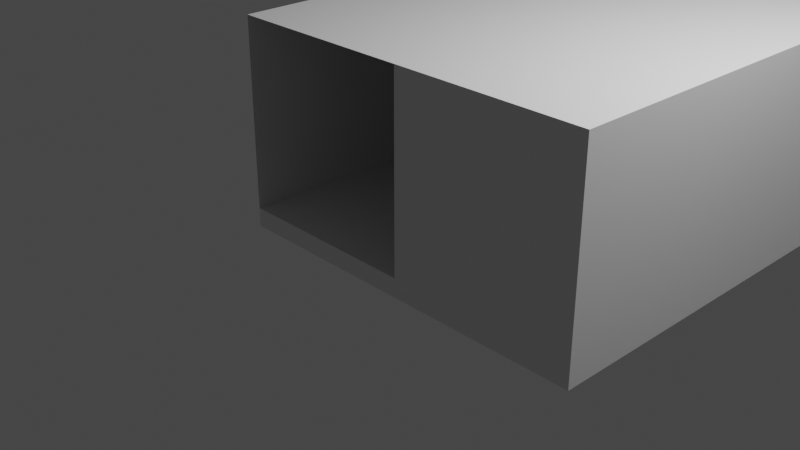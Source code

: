 # Source: a1.blend  (saved by Blender 3.6.13; exported with 4.5.12 LTS)
import bpy
from mathutils import Matrix  # noqa: F401  (used for matrix-valued properties, if any)

bpy.ops.wm.read_factory_settings(use_empty=True)
scene = bpy.context.scene
scene.name = 'Scene'

# ---- collections
col_collection = bpy.data.collections.new('Collection'); scene.collection.children.link(col_collection)

# ---- materials (node trees are filled in below, after node groups)
mat_material = bpy.data.materials.new('Material')
mat_material.alpha_threshold = 0.0
mat_material.use_transparent_shadow = False
mat_material.roughness = 0.5
mat_material.line_color = (0.0, 0.0, 0.0, 1.0)
mat_material_001 = bpy.data.materials.new('Material.001')
mat_material_001.use_transparent_shadow = False

# ---- material node trees
mat_material.use_nodes = True; mat_material.node_tree.nodes.clear()
_N = mat_material.node_tree.nodes; _L = mat_material.node_tree.links
n0 = _N.new('ShaderNodeOutputMaterial'); n0.name = 'Material Output'; n0.location = (300, 300)
n1 = _N.new('ShaderNodeBsdfPrincipled'); n1.name = 'Principled BSDF'; n1.location = (10, 300)
n1.distribution = 'GGX'
n1.subsurface_method = 'RANDOM_WALK_SKIN'
n1.inputs[3].default_value = 1.45
n1.inputs[27].default_value = (0.0, 0.0, 0.0, 1.0)
n1.inputs[28].default_value = 1.0
_L.new(n1.outputs[0], n0.inputs[0])
n0.is_active_output = True
mat_material_001.use_nodes = True; mat_material_001.node_tree.nodes.clear()
_N = mat_material_001.node_tree.nodes; _L = mat_material_001.node_tree.links
n0 = _N.new('ShaderNodeBsdfPrincipled'); n0.name = 'Principled BSDF'; n0.location = (10, 300)
n0.distribution = 'GGX'
n0.subsurface_method = 'RANDOM_WALK_SKIN'
n0.inputs[3].default_value = 1.45
n0.inputs[27].default_value = (0.0, 0.0, 0.0, 1.0)
n0.inputs[28].default_value = 1.0
n1 = _N.new('ShaderNodeOutputMaterial'); n1.name = 'Material Output'; n1.location = (300, 300)
_L.new(n0.outputs[0], n1.inputs[0])
n1.is_active_output = True

# ---- world
world_world = bpy.data.worlds.new('World'); scene.world = world_world
world_world.use_nodes = True; world_world.node_tree.nodes.clear()
_N = world_world.node_tree.nodes; _L = world_world.node_tree.links
n0 = _N.new('ShaderNodeOutputWorld'); n0.name = 'World Output'; n0.location = (300, 300)
n1 = _N.new('ShaderNodeBackground'); n1.name = 'Background'; n1.location = (10, 300)
n1.inputs[0].default_value = (0.05088, 0.05088, 0.05088, 1.0)
_L.new(n1.outputs[0], n0.inputs[0])
n0.is_active_output = True
world_world.color = (0.05088, 0.05088, 0.05088)
world_world.use_sun_shadow = False
world_world.sun_shadow_jitter_overblur = 0.0

# ---- cameras
cam_camera = bpy.data.cameras.new('Camera')
cam_camera.clip_end = 100.0
cam_camera.ortho_scale = 7.314

# ---- lights
light_light = bpy.data.lights.new('Light', 'POINT')
light_light.transmission_factor = 0.0
light_light.energy = 1000.0
light_light.shadow_soft_size = 0.1
light_light.shadow_maximum_resolution = 0.006
light_light.use_absolute_resolution = True

# ---- meshes
me_cube = bpy.data.meshes.new('Cube')
me_cube.from_pydata([(1.0, 2.0, 0.1), (1.0, 2.0, -0.1), (1.0, -1.0, 0.1), (1.0, -1.0, -0.1), (-1.0, 2.0, 0.1), (-1.0, 2.0, -0.1), (-1.0, -1.0, 0.1), (-1.0, -1.0, -0.1), (3.0, 2.0, 0.1), (3.0, 2.0, -0.1), (3.0, -1.0, 0.1), (3.0, -1.0, -0.1), (1.0, 5.0, 0.1), (1.0, 5.0, -0.1), (3.0, 5.0, 0.1), (3.0, 5.0, -0.1), (1.0, 2.0, 2.1), (-1.0, 2.0, 2.1), (-1.0, -1.0, 2.1), (1.0, 5.0, 2.1), (1.0, -1.0, 2.1), (3.0, -1.0, 2.1), (1.5, 6.0, -0.15), (1.5, 6.0, -0.25), (2.5, 6.0, -0.15), (2.5, 6.0, -0.25), (3.0, 2.0, 2.1), (3.0, -1.0, 2.1), (3.0, 5.0, 2.1), (-13.0, 5.0, 0.1), (-13.0, 5.0, 2.1), (11.0, 5.0, 0.1), (11.0, 5.0, 2.1)], [], [(0, 4, 6, 2), (3, 2, 6, 7), (7, 6, 4, 5), (5, 1, 3, 7), (2, 3, 11, 10), (5, 4, 0, 1), (9, 8, 10, 11), (9, 1, 13, 15), (3, 1, 9, 11), (0, 2, 10, 8), (15, 13, 23, 25), (1, 0, 12, 13), (0, 8, 14, 12), (8, 9, 15, 14), (0, 12, 19, 16), (0, 16, 17, 4), (4, 17, 18, 6), (10, 2, 20, 21), (23, 22, 24, 25), (14, 15, 25, 24), (12, 14, 24, 22), (13, 12, 22, 23), (8, 26, 28, 14), (8, 10, 27, 26), (19, 28, 26, 16), (26, 27, 20, 16), (17, 16, 20, 18), (19, 12, 29, 30), (14, 28, 32, 31)])
me_cube.polygons.foreach_set('material_index', [1, 0, 0, 0, 0, 0, 0, 0, 0, 1, 0, 0, 1, 0, 0, 0, 0, 0, 0, 0, 0, 0, 0, 0, 0, 0, 0, 0, 0])
_uv = me_cube.uv_layers.new(name='UVMap')
_uv.uv.foreach_set('vector', [0.2778, 0.6667, -0.7222, 0.6667, -0.7222, -0.8333, 0.2778, -0.8333, 0.7728, 0.81, 0.7404, 0.81, 0.7404, 0.4859, 0.7728, 0.4859, -0.1435, 1.134, -0.1759, 1.134, -0.1759, 0.6481, -0.1435, 0.6481, 0.1481, -0.0002102, -0.1759, -0.0002102, -0.1759, -0.4863, 0.1481, -0.4863, 0.7404, 0.81, 0.7728, 0.81, 0.7728, 1.134, 0.7404, 1.134, 0.8052, 1.296, 0.7728, 1.296, 0.7728, 0.972, 0.8052, 0.972, 0.184, 9.894e-06, 0.1516, -0.0002215, 0.1551, -0.4863, 0.1875, -0.4861, -0.5, -0.0002102, -0.1759, -0.0002102, -0.1759, 0.4859, -0.5, 0.4859, -0.1759, -0.4863, -0.1759, -0.0002102, -0.5, -0.0002102, -0.5, -0.4863, 0.2778, 0.6667, 0.2778, -0.8333, 1.278, -0.8333, 1.278, 0.6667, -0.5, 0.4859, -0.1759, 0.4859, -0.2569, 0.6481, -0.419, 0.6481, 0.6898, 0.4871, 0.7222, 0.4859, 0.7404, 0.9717, 0.708, 0.9729, 0.2778, 0.6667, 1.278, 0.6667, 1.278, 2.167, 0.2778, 2.167, 0.1516, -0.0002215, 0.184, 9.894e-06, 0.1806, 0.4861, 0.1481, 0.4859, 0.2037, 0.6488, 0.2037, 1.135, -0.1204, 1.135, -0.1204, 0.6488, -0.1759, 1.458, -0.5, 1.458, -0.5, 1.134, -0.1759, 1.134, -0.1759, 1.134, -0.5, 1.134, -0.5, 0.6481, -0.1759, 0.6481, 0.2037, 1.459, -0.1204, 1.459, -0.1204, 1.135, 0.2037, 1.135, -0.1273, 0.8101, -0.1435, 0.8101, -0.1435, 0.6481, -0.1273, 0.6481, 0.1481, 0.4859, 0.1806, 0.4861, 0.2037, 0.6488, 0.1875, 0.6486, 1.176, 1.458, 1.176, 1.134, 1.343, 1.215, 1.343, 1.377, 0.708, 0.9729, 0.7404, 0.9717, 0.706, 1.136, 0.6898, 1.136, 1.176, 0.972, 0.8519, 0.972, 0.8519, 0.4859, 1.176, 0.4859, 1.176, 0.972, 1.176, 1.458, 0.8519, 1.458, 0.8519, 0.972, 0.5278, 0.4859, 0.2037, 0.4859, 0.2037, -0.0002102, 0.5278, -0.0002102, 0.2037, -0.0002102, 0.2037, -0.4863, 0.5139, 9.658e-09, 0.5278, -0.0002102, 0.8519, -0.0002102, 0.5278, -0.0002102, 0.5139, 9.658e-09, 0.8519, -0.4863, 1.176, 0.4859, 1.5, 0.4859, 1.5, 0.81, 1.176, 0.81, 1.176, 1.134, 1.176, 0.81, 1.5, 0.81, 1.5, 1.134])
me_cube.materials.append(mat_material)
me_cube.materials.append(mat_material_001)
me_cube.use_mirror_vertex_groups = False
me_cube.update()
me_cube_001 = bpy.data.meshes.new('Cube.001')
me_cube_001.from_pydata([(-15.0, -1.5, -0.1), (-15.0, -1.5, 0.1), (-15.0, 1.5, -0.1), (-15.0, 1.5, 0.1), (9.0, -1.5, -0.1), (9.0, -1.5, 0.1), (9.0, 1.5, -0.1), (9.0, 1.5, 0.1), (-15.0, 1.7, 0.1), (-15.0, 1.7, -0.1), (9.0, 1.7, -0.1), (9.0, 1.7, 0.1), (-15.0, 1.5, 2.1), (9.0, 1.5, 2.1), (-15.0, 1.7, 2.1), (9.0, 1.7, 2.1)], [], [(0, 1, 3, 2), (3, 7, 13, 12), (6, 7, 5, 4), (4, 5, 1, 0), (2, 6, 4, 0), (7, 3, 1, 5), (9, 8, 11, 10), (2, 3, 8, 9), (7, 6, 10, 11), (6, 2, 9, 10), (12, 13, 15, 14), (7, 11, 15, 13), (11, 8, 14, 15), (8, 3, 12, 14)])
_uv = me_cube_001.uv_layers.new(name='UVMap')
_uv.uv.foreach_set('vector', [0.8052, 0.972, 0.7728, 0.972, 0.7728, 0.4859, 0.8052, 0.4859, 0.6898, 1.458, 0.6898, 0.4859, 0.6898, 0.4859, 0.6898, 1.458, 0.8376, 0.972, 0.8052, 0.972, 0.8052, 0.4859, 0.8376, 0.4859, 1.403, 0.4859, 1.37, 0.4859, 1.37, -0.4863, 1.403, -0.4863, 1.338, -0.4863, 1.338, 0.4859, 0.8519, 0.4859, 0.8519, -0.4863, 0.6898, 0.4859, 0.6898, 1.458, 0.2037, 1.458, 0.2037, 0.4859, 1.37, 0.4859, 1.338, 0.4859, 1.338, -0.4863, 1.37, -0.4863, 0.8052, 0.4859, 0.7728, 0.4859, 0.7728, 0.4859, 0.8052, 0.4859, 0.8052, 0.972, 0.8376, 0.972, 0.8376, 0.972, 0.8052, 0.972, 1.338, 0.4859, 1.338, -0.4863, 1.338, -0.4863, 1.338, 0.4859, 0.6898, 1.458, 0.6898, 0.4859, 0.6898, 0.4859, 0.6898, 1.458, 0.8052, 0.972, 0.8052, 0.972, 0.8052, 0.972, 0.8052, 0.972, 1.338, -0.4863, 1.338, 0.4859, 1.338, 0.4859, 1.338, -0.4863, 0.7728, 0.4859, 0.7728, 0.4859, 0.7728, 0.4859, 0.7728, 0.4859])
me_cube_001.materials.append(mat_material_001)
me_cube_001.update()

# ---- objects
ob_cube = bpy.data.objects.new('Cube', me_cube)
ob_light = bpy.data.objects.new('Light', light_light)
ob_camera = bpy.data.objects.new('Camera', cam_camera)
ob_cube_001 = bpy.data.objects.new('Cube.001', me_cube_001)

# ---- transforms, parenting, visibility, modifiers, constraints
ob_cube.location = (0.0, 0.0, 0.0)
ob_cube.lock_rotations_4d = False
ob_cube.empty_display_type = 'ARROWS'
ob_cube.lineart.crease_threshold = 0.0
ob_light.location = (4.076, 1.005, 5.904)
ob_light.rotation_euler = (0.6503, 0.05522, 1.866)
ob_light.lock_rotations_4d = False
ob_light.empty_display_type = 'ARROWS'
ob_light.color = (0.0, 0.0, 0.0, 0.0)
ob_light.lineart.crease_threshold = 0.0
ob_camera.location = (7.359, -6.926, 4.958)
ob_camera.rotation_euler = (1.109, 0.0, 0.8149)
ob_camera.lock_rotations_4d = False
ob_camera.empty_display_type = 'ARROWS'
ob_camera.color = (0.0, 0.0, 0.0, 0.0)
ob_camera.display_type = 'WIRE'
ob_camera.lineart.crease_threshold = 0.0
ob_cube_001.location = (2.0, 6.5, 0.0)

# ---- collection membership
col_collection.objects.link(ob_cube)
col_collection.objects.link(ob_light)
col_collection.objects.link(ob_camera)
col_collection.objects.link(ob_cube_001)

# ---- scene / render settings (as saved in the file)
scene.camera = ob_camera
scene.frame_start = 1; scene.frame_end = 250; scene.frame_set(1)
scene.render.engine = 'BLENDER_EEVEE_NEXT'
scene.cycles.sampling_pattern = 'TABULATED_SOBOL'
scene.view_settings.view_transform = 'Filmic'
bpy.context.view_layer.update()
